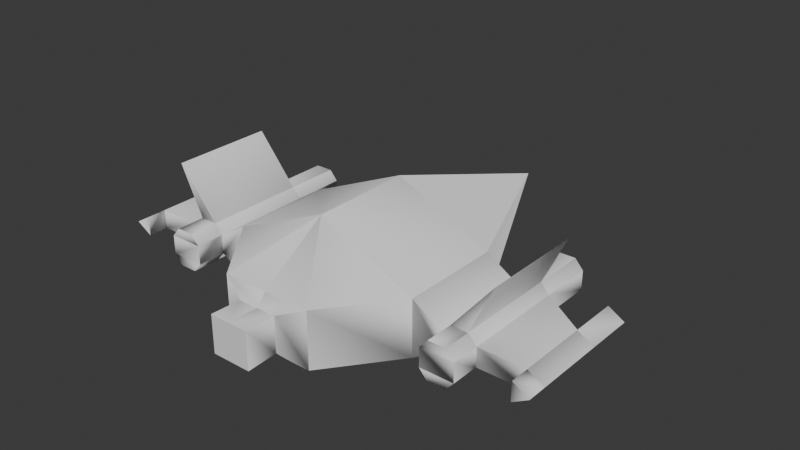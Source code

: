 # Source: player2.blend  (saved by Blender 4.0.36; exported with 4.5.12 LTS)
import bpy
from mathutils import Matrix  # noqa: F401  (used for matrix-valued properties, if any)

bpy.ops.wm.read_factory_settings(use_empty=True)
scene = bpy.context.scene
scene.name = 'Scene'

# ---- world
world_world = bpy.data.worlds.new('World'); scene.world = world_world
world_world.use_nodes = True; world_world.node_tree.nodes.clear()
_N = world_world.node_tree.nodes; _L = world_world.node_tree.links
n0 = _N.new('ShaderNodeOutputWorld'); n0.name = 'World Output'; n0.location = (300, 300)
n1 = _N.new('ShaderNodeBackground'); n1.name = 'Background'; n1.location = (10, 300)
n1.inputs[0].default_value = (0.05088, 0.05088, 0.05088, 1.0)
_L.new(n1.outputs[0], n0.inputs[0])
n0.is_active_output = True
world_world.color = (0.05088, 0.05088, 0.05088)
world_world.use_sun_shadow = False
world_world.sun_shadow_jitter_overblur = 0.0

# ---- meshes
me_cube_001 = bpy.data.meshes.new('Cube.001')
me_cube_001.from_pydata([(0.4401, 0.216, -0.08987), (0.4401, 0.216, 0.1635), (-5.822e-08, 1.164, 0.03683), (-5.822e-08, 0.216, -0.08987), (-5.822e-08, 0.216, 0.3592), (0.4401, -0.2413, 0.1635), (0.4401, -0.2413, -0.08987), (-5.822e-08, -0.2413, -0.08987), (-5.822e-08, -0.2413, 0.3592), (0.2058, -0.5434, 0.1635), (0.2058, -0.5434, -0.08987), (-5.822e-08, -0.5434, -0.08987), (-5.822e-08, -0.5434, 0.1635), (0.5752, 0.216, 0.07953), (0.5752, 0.216, -0.005864), (0.5752, -0.2413, 0.07953), (0.5752, -0.2413, -0.005864), (0.7279, 0.216, 0.07953), (0.7279, 0.216, -0.005864), (0.7279, -0.2413, 0.07953), (0.7279, -0.2413, -0.005864), (0.9389, 0.0757, 0.07953), (0.9389, 0.0757, -0.005864), (0.9389, -0.2413, 0.07953), (0.9389, -0.2413, -0.005864), (0.6126, -0.2413, 0.1221), (0.6126, 0.216, 0.1221), (0.6126, -0.2413, -0.04848), (0.6126, 0.216, -0.04848), (0.6905, -0.2413, 0.1221), (0.6905, 0.216, 0.1221), (0.6905, -0.2413, -0.04848), (0.6905, 0.216, -0.04848), (0.5752, 0.4568, 0.07953), (0.5752, 0.4568, -0.005864), (0.7279, 0.4568, 0.07953), (0.7279, 0.4568, -0.005864), (0.6126, 0.4568, -0.04848), (0.6905, 0.4568, -0.04848), (0.6905, 0.4568, 0.1221), (0.6126, 0.4568, 0.1221), (0.7945, -0.2413, 0.3423), (0.7945, 0.216, 0.3423), (0.5752, -0.369, 0.07953), (0.5752, -0.369, -0.005864), (0.7279, -0.369, 0.07953), (0.7279, -0.369, -0.005864), (0.6905, -0.369, -0.04848), (0.6126, -0.369, -0.04848), (0.6905, -0.369, 0.1221), (0.6126, -0.369, 0.1221), (1.011, 0.0757, 0.03683), (0.9389, 0.2899, -0.005864), (1.011, -0.2413, 0.03683), (0.9389, 0.2899, 0.07953), (1.011, 0.2899, 0.03683), (0.9389, -0.3313, 0.07953), (0.9389, -0.3313, -0.005864), (1.011, -0.3313, 0.03683), (0.08746, -0.5887, 0.1158), (0.08746, -0.5887, -0.04211), (-5.822e-08, -0.5887, -0.04211), (-5.822e-08, -0.5887, 0.1158), (0.08844, -0.7278, 0.1208), (0.08844, -0.7278, -0.04716), (-5.822e-08, -0.7278, -0.04716), (-5.822e-08, -0.7278, 0.1208), (-0.4401, 0.216, -0.08987), (-0.4401, 0.216, 0.1635), (-0.4401, -0.2413, 0.1635), (-0.4401, -0.2413, -0.08987), (-0.2058, -0.5434, 0.1635), (-0.2058, -0.5434, -0.08987), (-0.5752, 0.216, 0.07953), (-0.5752, 0.216, -0.005864), (-0.5752, -0.2413, 0.07953), (-0.5752, -0.2413, -0.005864), (-0.7279, 0.216, 0.07953), (-0.7279, 0.216, -0.005864), (-0.7279, -0.2413, 0.07953), (-0.7279, -0.2413, -0.005864), (-0.9389, 0.0757, 0.07953), (-0.9389, 0.0757, -0.005864), (-0.9389, -0.2413, 0.07953), (-0.9389, -0.2413, -0.005864), (-0.6126, -0.2413, 0.1221), (-0.6126, 0.216, 0.1221), (-0.6126, -0.2413, -0.04848), (-0.6126, 0.216, -0.04848), (-0.6905, -0.2413, 0.1221), (-0.6905, 0.216, 0.1221), (-0.6905, -0.2413, -0.04848), (-0.6905, 0.216, -0.04848), (-0.5752, 0.4568, 0.07953), (-0.5752, 0.4568, -0.005864), (-0.7279, 0.4568, 0.07953), (-0.7279, 0.4568, -0.005864), (-0.6126, 0.4568, -0.04848), (-0.6905, 0.4568, -0.04848), (-0.6905, 0.4568, 0.1221), (-0.6126, 0.4568, 0.1221), (-0.7945, -0.2413, 0.3423), (-0.7945, 0.216, 0.3423), (-0.5752, -0.369, 0.07953), (-0.5752, -0.369, -0.005864), (-0.7279, -0.369, 0.07953), (-0.7279, -0.369, -0.005864), (-0.6905, -0.369, -0.04848), (-0.6126, -0.369, -0.04848), (-0.6905, -0.369, 0.1221), (-0.6126, -0.369, 0.1221), (-1.011, 0.0757, 0.03683), (-0.9389, 0.2899, -0.005864), (-1.011, -0.2413, 0.03683), (-0.9389, 0.2899, 0.07953), (-1.011, 0.2899, 0.03683), (-0.9389, -0.3313, 0.07953), (-0.9389, -0.3313, -0.005864), (-1.011, -0.3313, 0.03683), (-0.08746, -0.5887, 0.1158), (-0.08746, -0.5887, -0.04211), (-0.08844, -0.7278, 0.1208), (-0.08844, -0.7278, -0.04716)], [], [(2, 1, 0), (2, 0, 3), (2, 4, 1), (1, 4, 8, 5), (5, 8, 9), (6, 0, 14, 16), (10, 9, 59, 60), (3, 0, 6, 7), (6, 5, 9, 10), (7, 6, 10, 11), (16, 14, 28, 27), (0, 1, 13, 14), (5, 6, 16, 15), (1, 5, 15, 13), (17, 19, 23, 21), (31, 20, 46, 47), (29, 25, 50, 49), (30, 17, 35, 39), (24, 22, 51, 53), (18, 17, 21, 22), (20, 18, 22, 24), (19, 20, 24, 23), (27, 28, 32, 31), (25, 29, 41), (32, 28, 37, 38), (19, 17, 30, 29), (17, 18, 36, 35), (19, 29, 49, 45), (13, 15, 25, 26), (18, 20, 31, 32), (34, 33, 35, 36), (34, 36, 38, 37), (35, 33, 40, 39), (14, 13, 33, 34), (26, 30, 39, 40), (13, 26, 40, 33), (18, 32, 38, 36), (28, 14, 34, 37), (29, 30, 42, 41), (26, 25, 41, 42), (30, 26, 42), (43, 44, 46, 45), (43, 45, 49, 50), (46, 44, 48, 47), (16, 27, 48, 44), (25, 15, 43, 50), (20, 19, 45, 46), (27, 31, 47, 48), (15, 16, 44, 43), (52, 54, 55), (53, 23, 56, 58), (21, 23, 53, 51), (51, 22, 52, 55), (21, 51, 55, 54), (22, 21, 54, 52), (56, 57, 58), (24, 53, 58, 57), (23, 24, 57, 56), (9, 8, 12), (59, 62, 66, 63), (11, 10, 60, 61), (9, 12, 62, 59), (64, 63, 66, 65), (60, 59, 63, 64), (61, 60, 64, 65), (2, 67, 68), (2, 3, 67), (2, 68, 4), (68, 69, 8, 4), (69, 71, 8), (70, 76, 74, 67), (72, 120, 119, 71), (3, 7, 70, 67), (70, 72, 71, 69), (7, 11, 72, 70), (76, 87, 88, 74), (67, 74, 73, 68), (69, 75, 76, 70), (68, 73, 75, 69), (77, 81, 83, 79), (91, 107, 106, 80), (89, 109, 110, 85), (90, 99, 95, 77), (84, 113, 111, 82), (78, 82, 81, 77), (80, 84, 82, 78), (79, 83, 84, 80), (87, 91, 92, 88), (85, 101, 89), (92, 98, 97, 88), (79, 89, 90, 77), (77, 95, 96, 78), (79, 105, 109, 89), (73, 86, 85, 75), (78, 92, 91, 80), (94, 96, 95, 93), (94, 97, 98, 96), (95, 99, 100, 93), (74, 94, 93, 73), (86, 100, 99, 90), (73, 93, 100, 86), (78, 96, 98, 92), (88, 97, 94, 74), (89, 101, 102, 90), (86, 102, 101, 85), (90, 102, 86), (103, 105, 106, 104), (103, 110, 109, 105), (106, 107, 108, 104), (76, 104, 108, 87), (85, 110, 103, 75), (80, 106, 105, 79), (87, 108, 107, 91), (75, 103, 104, 76), (112, 115, 114), (113, 118, 116, 83), (81, 111, 113, 83), (111, 115, 112, 82), (81, 114, 115, 111), (82, 112, 114, 81), (116, 118, 117), (84, 117, 118, 113), (83, 116, 117, 84), (71, 12, 8), (119, 121, 66, 62), (11, 61, 120, 72), (71, 119, 62, 12), (122, 65, 66, 121), (120, 122, 121, 119), (61, 65, 122, 120)])
_uv = me_cube_001.uv_layers.new(name='UVMap')
_uv.uv.foreach_set('vector', [0.625, 0.5, 0.625, 0.75, 0.375, 0.75, 0.375, 0.5, 0.375, 0.75, 0.25, 0.75, 0.75, 0.5, 0.75, 0.75, 0.625, 0.75, 0.625, 0.75, 0.75, 0.75, 0.75, 0.75, 0.625, 0.75, 0.625, 0.75, 0.75, 0.75, 0.625, 0.75, 0.375, 0.75, 0.375, 0.75, 0.375, 0.75, 0.375, 0.75, 0.375, 0.75, 0.625, 0.75, 0.625, 0.75, 0.375, 0.75, 0.25, 0.75, 0.375, 0.75, 0.375, 0.75, 0.25, 0.75, 0.375, 0.75, 0.625, 0.75, 0.625, 0.75, 0.375, 0.75, 0.25, 0.75, 0.375, 0.75, 0.375, 0.75, 0.25, 0.75, 0.375, 0.75, 0.375, 0.75, 0.375, 0.75, 0.375, 0.75, 0.375, 0.75, 0.625, 0.75, 0.625, 0.75, 0.375, 0.75, 0.625, 0.75, 0.375, 0.75, 0.375, 0.75, 0.625, 0.75, 0.625, 0.75, 0.625, 0.75, 0.625, 0.75, 0.625, 0.75, 0.625, 0.75, 0.625, 0.75, 0.625, 0.75, 0.625, 0.75, 0.375, 0.75, 0.375, 0.75, 0.375, 0.75, 0.375, 0.75, 0.625, 0.75, 0.625, 0.75, 0.625, 0.75, 0.625, 0.75, 0.625, 0.75, 0.625, 0.75, 0.625, 0.75, 0.625, 0.75, 0.375, 0.75, 0.375, 0.75, 0.375, 0.75, 0.375, 0.75, 0.375, 0.75, 0.625, 0.75, 0.625, 0.75, 0.375, 0.75, 0.375, 0.75, 0.375, 0.75, 0.375, 0.75, 0.375, 0.75, 0.625, 0.75, 0.375, 0.75, 0.375, 0.75, 0.625, 0.75, 0.375, 0.75, 0.375, 0.75, 0.375, 0.75, 0.375, 0.75, 0.625, 0.75, 0.625, 0.75, 0.625, 0.75, 0.375, 0.75, 0.375, 0.75, 0.375, 0.75, 0.375, 0.75, 0.625, 0.75, 0.625, 0.75, 0.625, 0.75, 0.625, 0.75, 0.625, 0.75, 0.375, 0.75, 0.375, 0.75, 0.625, 0.75, 0.625, 0.75, 0.625, 0.75, 0.625, 0.75, 0.625, 0.75, 0.625, 0.75, 0.625, 0.75, 0.625, 0.75, 0.625, 0.75, 0.375, 0.75, 0.375, 0.75, 0.375, 0.75, 0.375, 0.75, 0.375, 0.75, 0.625, 0.75, 0.625, 0.75, 0.375, 0.75, 0.375, 0.75, 0.375, 0.75, 0.375, 0.75, 0.375, 0.75, 0.625, 0.75, 0.625, 0.75, 0.625, 0.75, 0.625, 0.75, 0.375, 0.75, 0.625, 0.75, 0.625, 0.75, 0.375, 0.75, 0.625, 0.75, 0.625, 0.75, 0.625, 0.75, 0.625, 0.75, 0.625, 0.75, 0.625, 0.75, 0.625, 0.75, 0.625, 0.75, 0.375, 0.75, 0.375, 0.75, 0.375, 0.75, 0.375, 0.75, 0.375, 0.75, 0.375, 0.75, 0.375, 0.75, 0.375, 0.75, 0.625, 0.75, 0.625, 0.75, 0.625, 0.75, 0.625, 0.75, 0.625, 0.75, 0.625, 0.75, 0.625, 0.75, 0.625, 0.75, 0.625, 0.75, 0.625, 0.75, 0.625, 0.75, 0.625, 0.75, 0.375, 0.75, 0.375, 0.75, 0.625, 0.75, 0.625, 0.75, 0.625, 0.75, 0.625, 0.75, 0.625, 0.75, 0.375, 0.75, 0.375, 0.75, 0.375, 0.75, 0.375, 0.75, 0.375, 0.75, 0.375, 0.75, 0.375, 0.75, 0.375, 0.75, 0.625, 0.75, 0.625, 0.75, 0.625, 0.75, 0.625, 0.75, 0.375, 0.75, 0.625, 0.75, 0.625, 0.75, 0.375, 0.75, 0.375, 0.75, 0.375, 0.75, 0.375, 0.75, 0.375, 0.75, 0.625, 0.75, 0.375, 0.75, 0.375, 0.75, 0.625, 0.75, 0.375, 0.75, 0.625, 0.75, 0.375, 0.75, 0.625, 0.75, 0.625, 0.75, 0.625, 0.75, 0.625, 0.75, 0.625, 0.75, 0.625, 0.75, 0.625, 0.75, 0.625, 0.75, 0.375, 0.75, 0.375, 0.75, 0.375, 0.75, 0.375, 0.75, 0.625, 0.75, 0.625, 0.75, 0.625, 0.75, 0.625, 0.75, 0.375, 0.75, 0.625, 0.75, 0.625, 0.75, 0.375, 0.75, 0.625, 0.75, 0.375, 0.75, 0.625, 0.75, 0.375, 0.75, 0.375, 0.75, 0.375, 0.75, 0.375, 0.75, 0.625, 0.75, 0.375, 0.75, 0.375, 0.75, 0.625, 0.75, 0.625, 0.75, 0.75, 0.75, 0.75, 0.75, 0.625, 0.75, 0.75, 0.75, 0.75, 0.75, 0.625, 0.75, 0.25, 0.75, 0.375, 0.75, 0.375, 0.75, 0.25, 0.75, 0.625, 0.75, 0.75, 0.75, 0.75, 0.75, 0.625, 0.75, 0.375, 0.75, 0.625, 0.75, 0.625, 0.875, 0.375, 0.875, 0.375, 0.75, 0.625, 0.75, 0.625, 0.75, 0.375, 0.75, 0.25, 0.75, 0.375, 0.75, 0.375, 0.75, 0.25, 0.75, 0.625, 0.5, 0.375, 0.75, 0.625, 0.75, 0.375, 0.5, 0.25, 0.75, 0.375, 0.75, 0.75, 0.5, 0.625, 0.75, 0.75, 0.75, 0.625, 0.75, 0.625, 0.75, 0.75, 0.75, 0.75, 0.75, 0.625, 0.75, 0.625, 0.75, 0.75, 0.75, 0.375, 0.75, 0.375, 0.75, 0.375, 0.75, 0.375, 0.75, 0.375, 0.75, 0.375, 0.75, 0.625, 0.75, 0.625, 0.75, 0.25, 0.75, 0.25, 0.75, 0.375, 0.75, 0.375, 0.75, 0.375, 0.75, 0.375, 0.75, 0.625, 0.75, 0.625, 0.75, 0.25, 0.75, 0.25, 0.75, 0.375, 0.75, 0.375, 0.75, 0.375, 0.75, 0.375, 0.75, 0.375, 0.75, 0.375, 0.75, 0.375, 0.75, 0.375, 0.75, 0.625, 0.75, 0.625, 0.75, 0.625, 0.75, 0.625, 0.75, 0.375, 0.75, 0.375, 0.75, 0.625, 0.75, 0.625, 0.75, 0.625, 0.75, 0.625, 0.75, 0.625, 0.75, 0.625, 0.75, 0.625, 0.75, 0.625, 0.75, 0.375, 0.75, 0.375, 0.75, 0.375, 0.75, 0.375, 0.75, 0.625, 0.75, 0.625, 0.75, 0.625, 0.75, 0.625, 0.75, 0.625, 0.75, 0.625, 0.75, 0.625, 0.75, 0.625, 0.75, 0.375, 0.75, 0.375, 0.75, 0.375, 0.75, 0.375, 0.75, 0.375, 0.75, 0.375, 0.75, 0.625, 0.75, 0.625, 0.75, 0.375, 0.75, 0.375, 0.75, 0.375, 0.75, 0.375, 0.75, 0.625, 0.75, 0.625, 0.75, 0.375, 0.75, 0.375, 0.75, 0.375, 0.75, 0.375, 0.75, 0.375, 0.75, 0.375, 0.75, 0.625, 0.75, 0.625, 0.75, 0.625, 0.75, 0.375, 0.75, 0.375, 0.75, 0.375, 0.75, 0.375, 0.75, 0.625, 0.75, 0.625, 0.75, 0.625, 0.75, 0.625, 0.75, 0.625, 0.75, 0.625, 0.75, 0.375, 0.75, 0.375, 0.75, 0.625, 0.75, 0.625, 0.75, 0.625, 0.75, 0.625, 0.75, 0.625, 0.75, 0.625, 0.75, 0.625, 0.75, 0.625, 0.75, 0.375, 0.75, 0.375, 0.75, 0.375, 0.75, 0.375, 0.75, 0.375, 0.75, 0.375, 0.75, 0.625, 0.75, 0.625, 0.75, 0.375, 0.75, 0.375, 0.75, 0.375, 0.75, 0.375, 0.75, 0.625, 0.75, 0.625, 0.75, 0.625, 0.75, 0.625, 0.75, 0.375, 0.75, 0.375, 0.75, 0.625, 0.75, 0.625, 0.75, 0.625, 0.75, 0.625, 0.75, 0.625, 0.75, 0.625, 0.75, 0.625, 0.75, 0.625, 0.75, 0.625, 0.75, 0.625, 0.75, 0.375, 0.75, 0.375, 0.75, 0.375, 0.75, 0.375, 0.75, 0.375, 0.75, 0.375, 0.75, 0.375, 0.75, 0.375, 0.75, 0.625, 0.75, 0.625, 0.75, 0.625, 0.75, 0.625, 0.75, 0.625, 0.75, 0.625, 0.75, 0.625, 0.75, 0.625, 0.75, 0.625, 0.75, 0.625, 0.75, 0.625, 0.75, 0.625, 0.75, 0.625, 0.75, 0.375, 0.75, 0.375, 0.75, 0.625, 0.75, 0.625, 0.75, 0.625, 0.75, 0.625, 0.75, 0.375, 0.75, 0.375, 0.75, 0.375, 0.75, 0.375, 0.75, 0.375, 0.75, 0.375, 0.75, 0.375, 0.75, 0.375, 0.75, 0.625, 0.75, 0.625, 0.75, 0.625, 0.75, 0.625, 0.75, 0.375, 0.75, 0.375, 0.75, 0.625, 0.75, 0.625, 0.75, 0.375, 0.75, 0.375, 0.75, 0.375, 0.75, 0.375, 0.75, 0.625, 0.75, 0.625, 0.75, 0.375, 0.75, 0.375, 0.75, 0.375, 0.75, 0.375, 0.75, 0.625, 0.75, 0.625, 0.75, 0.625, 0.75, 0.625, 0.75, 0.625, 0.75, 0.625, 0.75, 0.625, 0.75, 0.625, 0.75, 0.625, 0.75, 0.375, 0.75, 0.375, 0.75, 0.375, 0.75, 0.375, 0.75, 0.625, 0.75, 0.625, 0.75, 0.625, 0.75, 0.625, 0.75, 0.375, 0.75, 0.375, 0.75, 0.625, 0.75, 0.625, 0.75, 0.625, 0.75, 0.625, 0.75, 0.375, 0.75, 0.375, 0.75, 0.375, 0.75, 0.375, 0.75, 0.375, 0.75, 0.625, 0.75, 0.625, 0.75, 0.375, 0.75, 0.375, 0.75, 0.625, 0.75, 0.75, 0.75, 0.75, 0.75, 0.625, 0.75, 0.625, 0.75, 0.75, 0.75, 0.75, 0.75, 0.25, 0.75, 0.25, 0.75, 0.375, 0.75, 0.375, 0.75, 0.625, 0.75, 0.625, 0.75, 0.75, 0.75, 0.75, 0.75, 0.375, 0.75, 0.375, 0.875, 0.625, 0.875, 0.625, 0.75, 0.375, 0.75, 0.375, 0.75, 0.625, 0.75, 0.625, 0.75, 0.25, 0.75, 0.25, 0.75, 0.375, 0.75, 0.375, 0.75])
_ca = me_cube_001.color_attributes.new('Attribute', 'BYTE_COLOR', 'CORNER')
_ca.data.foreach_set('color', [0.0, 0.02956, 0.4508, 1.0, 0.0, 0.05951, 1.0, 1.0, 0.0, 0.02956, 0.4508, 1.0, 0.0, 0.02956, 0.4508, 1.0, 0.0, 0.02956, 0.4508, 1.0, 0.0, 0.0356, 0.5395, 1.0, 0.0, 0.02956, 0.4508, 1.0, 0.0006071, 0.2664, 1.0, 1.0, 0.0, 0.05951, 1.0, 1.0, 0.0, 0.05951, 1.0, 1.0, 0.0006071, 0.2664, 1.0, 1.0, 0.0006071, 0.2664, 1.0, 1.0, 0.0, 0.05951, 1.0, 1.0, 0.0, 0.05951, 1.0, 1.0, 0.0006071, 0.2664, 1.0, 1.0, 0.0, 0.05951, 1.0, 1.0, 0.0, 0.03434, 0.5395, 1.0, 0.0, 0.02956, 0.4508, 1.0, 0.0, 0.02956, 0.4508, 1.0, 0.0, 0.03071, 0.4678, 1.0, 0.0, 0.02956, 0.4508, 1.0, 0.0, 0.05951, 1.0, 1.0, 0.0006071, 0.0648, 1.0, 1.0, 0.0, 0.02956, 0.4508, 1.0, 0.0, 0.0356, 0.5395, 1.0, 0.0, 0.02956, 0.4508, 1.0, 0.0, 0.03434, 0.5395, 1.0, 0.0, 0.02956, 0.4508, 1.0, 0.0, 0.03434, 0.5395, 1.0, 0.0, 0.05951, 1.0, 1.0, 0.0, 0.05951, 1.0, 1.0, 0.0, 0.02956, 0.4508, 1.0, 0.0, 0.02956, 0.4508, 1.0, 0.0, 0.03434, 0.5395, 1.0, 0.0, 0.02956, 0.4508, 1.0, 0.0, 0.03071, 0.4735, 1.0, 0.0, 0.03071, 0.4678, 1.0, 0.0, 0.02956, 0.4508, 1.0, 0.0, 0.02956, 0.4508, 1.0, 0.0, 0.02956, 0.4508, 1.0, 0.0, 0.02956, 0.4508, 1.0, 0.0, 0.05951, 1.0, 1.0, 0.0006071, 0.06301, 0.9647, 1.0, 0.0, 0.02956, 0.4508, 1.0, 0.0, 0.05951, 1.0, 1.0, 0.0, 0.03434, 0.5395, 1.0, 0.0, 0.03071, 0.4678, 1.0, 0.0006071, 0.0648, 1.0, 1.0, 0.0, 0.05951, 1.0, 1.0, 0.0, 0.05951, 1.0, 1.0, 0.0006071, 0.0648, 1.0, 1.0, 0.0006071, 0.06301, 0.9647, 1.0, 0.0003035, 0.05286, 0.8148, 1.0, 0.0006071, 0.0648, 0.9911, 1.0, 0.0006071, 0.05951, 0.9047, 1.0, 0.0006071, 0.0648, 1.0, 1.0, 0.0, 0.02956, 0.4508, 1.0, 0.0, 0.02956, 0.4508, 1.0, 0.0006071, 0.2664, 1.0, 1.0, 0.0006071, 0.2664, 1.0, 1.0, 0.0006071, 0.0648, 1.0, 1.0, 0.0006071, 0.06125, 0.9387, 1.0, 0.0006071, 0.2623, 1.0, 1.0, 0.0006071, 0.2664, 1.0, 1.0, 0.0006071, 0.0648, 0.9911, 1.0, 0.0003035, 0.05286, 0.8148, 1.0, 0.0006071, 0.2664, 1.0, 1.0, 0.0006071, 0.2664, 1.0, 1.0, 0.0, 0.02956, 0.4508, 1.0, 0.0, 0.0331, 0.5149, 1.0, 0.0006071, 0.05951, 1.0, 1.0, 0.0006071, 0.07421, 1.0, 1.0, 0.0, 0.02956, 0.4508, 1.0, 0.0003035, 0.05286, 0.8148, 1.0, 0.0006071, 0.0648, 1.0, 1.0, 0.0, 0.0331, 0.5149, 1.0, 0.0, 0.02956, 0.4508, 1.0, 0.0, 0.02956, 0.4508, 1.0, 0.0, 0.0331, 0.5149, 1.0, 0.0, 0.02956, 0.4508, 1.0, 0.0006071, 0.0648, 0.9911, 1.0, 0.0, 0.02956, 0.4508, 1.0, 0.0, 0.02956, 0.4508, 1.0, 0.0006071, 0.05951, 0.9047, 1.0, 0.0, 0.02956, 0.4508, 1.0, 0.0, 0.02956, 0.4508, 1.0, 0.0, 0.02956, 0.4508, 1.0, 0.0, 0.02956, 0.4508, 1.0, 0.0006071, 0.06125, 0.9387, 1.0, 0.0006071, 0.0648, 1.0, 1.0, 0.0, 0.2705, 1.0, 1.0, 0.0, 0.02956, 0.4508, 1.0, 0.0, 0.02956, 0.4508, 1.0, 0.0006071, 0.2664, 1.0, 1.0, 0.0006071, 0.2664, 1.0, 1.0, 0.0006071, 0.0648, 0.9911, 1.0, 0.0003035, 0.05286, 0.8148, 1.0, 0.0006071, 0.0648, 0.9911, 1.0, 0.0006071, 0.0648, 1.0, 1.0, 0.0003035, 0.05286, 0.8148, 1.0, 0.0, 0.02956, 0.4508, 1.0, 0.0006071, 0.2664, 1.0, 1.0, 0.0006071, 0.2664, 1.0, 1.0, 0.0006071, 0.0648, 0.9911, 1.0, 0.0006071, 0.0648, 1.0, 1.0, 0.0006071, 0.2664, 1.0, 1.0, 0.0006071, 0.2664, 1.0, 1.0, 0.0006071, 0.06301, 0.9647, 1.0, 0.0006071, 0.0648, 1.0, 1.0, 0.0006071, 0.06125, 0.9387, 1.0, 0.0006071, 0.0648, 0.9911, 1.0, 0.0, 0.02956, 0.4508, 1.0, 0.0, 0.02956, 0.4508, 1.0, 0.0, 0.02956, 0.4508, 1.0, 0.0, 0.02956, 0.4508, 1.0, 0.0006071, 0.2664, 1.0, 1.0, 0.0006071, 0.2623, 1.0, 1.0, 0.0006071, 0.2664, 1.0, 1.0, 0.0006071, 0.2664, 1.0, 1.0, 0.0006071, 0.2664, 1.0, 1.0, 0.0006071, 0.2664, 1.0, 1.0, 0.0006071, 0.2664, 1.0, 1.0, 0.0006071, 0.2664, 1.0, 1.0, 0.0006071, 0.2664, 1.0, 1.0, 0.0006071, 0.2623, 1.0, 1.0, 0.0006071, 0.2664, 1.0, 1.0, 0.0006071, 0.2664, 1.0, 1.0, 0.0, 0.02956, 0.4508, 1.0, 0.0006071, 0.06301, 0.9647, 1.0, 0.0006071, 0.2623, 1.0, 1.0, 0.0006071, 0.2664, 1.0, 1.0, 0.0006071, 0.0648, 0.9911, 1.0, 0.0006071, 0.0648, 0.9911, 1.0, 0.0006071, 0.2664, 1.0, 1.0, 0.0006071, 0.2664, 1.0, 1.0, 0.0006071, 0.06301, 0.9647, 1.0, 0.0006071, 0.0648, 0.9911, 1.0, 0.0006071, 0.2664, 1.0, 1.0, 0.0006071, 0.2623, 1.0, 1.0, 0.0, 0.02956, 0.4508, 1.0, 0.0, 0.02956, 0.4508, 1.0, 0.0006071, 0.2664, 1.0, 1.0, 0.0006071, 0.2664, 1.0, 1.0, 0.0, 0.02956, 0.4508, 1.0, 0.0, 0.02956, 0.4508, 1.0, 0.0006071, 0.2664, 1.0, 1.0, 0.0006071, 0.2664, 1.0, 1.0, 0.0006071, 0.0648, 1.0, 1.0, 0.0006071, 0.0648, 0.9911, 1.0, 0.0, 0.2705, 1.0, 1.0, 0.0, 0.2705, 1.0, 1.0, 0.0006071, 0.0648, 0.9911, 1.0, 0.0006071, 0.06125, 0.9387, 1.0, 0.0, 0.2705, 1.0, 1.0, 0.0, 0.2705, 1.0, 1.0, 0.0006071, 0.0648, 0.9911, 1.0, 0.0006071, 0.0648, 0.9911, 1.0, 0.0, 0.2705, 1.0, 1.0, 0.0006071, 0.2664, 1.0, 1.0, 0.0006071, 0.2664, 1.0, 1.0, 0.0006071, 0.2664, 1.0, 1.0, 0.0006071, 0.2664, 1.0, 1.0, 0.0006071, 0.2664, 1.0, 1.0, 0.0006071, 0.2664, 1.0, 1.0, 0.0006071, 0.2664, 1.0, 1.0, 0.0006071, 0.2623, 1.0, 1.0, 0.0006071, 0.2664, 1.0, 1.0, 0.0006071, 0.2664, 1.0, 1.0, 0.0006071, 0.2664, 1.0, 1.0, 0.0006071, 0.2664, 1.0, 1.0, 0.0, 0.03071, 0.4678, 1.0, 0.0, 0.02956, 0.4508, 1.0, 0.0006071, 0.2664, 1.0, 1.0, 0.0006071, 0.2664, 1.0, 1.0, 0.0006071, 0.06125, 0.9387, 1.0, 0.0006071, 0.0648, 1.0, 1.0, 0.0006071, 0.2664, 1.0, 1.0, 0.0006071, 0.2623, 1.0, 1.0, 0.0, 0.02956, 0.4508, 1.0, 0.0006071, 0.0648, 0.9911, 1.0, 0.0006071, 0.2664, 1.0, 1.0, 0.0006071, 0.2664, 1.0, 1.0, 0.0, 0.02956, 0.4508, 1.0, 0.0, 0.02956, 0.4508, 1.0, 0.0006071, 0.2664, 1.0, 1.0, 0.0006071, 0.2664, 1.0, 1.0, 0.0006071, 0.0648, 1.0, 1.0, 0.0, 0.03071, 0.4678, 1.0, 0.0006071, 0.2664, 1.0, 1.0, 0.0006071, 0.2664, 1.0, 1.0, 0.0, 0.2705, 1.0, 1.0, 0.0, 0.2705, 1.0, 1.0, 0.0, 0.2705, 1.0, 1.0, 0.0006071, 0.07421, 1.0, 1.0, 0.0006071, 0.05951, 0.9047, 1.0, 0.0006071, 0.2664, 1.0, 1.0, 0.0, 0.2705, 1.0, 1.0, 0.0006071, 0.0648, 1.0, 1.0, 0.0006071, 0.05951, 0.9047, 1.0, 0.0006071, 0.07421, 1.0, 1.0, 0.0006071, 0.05951, 1.0, 1.0, 0.0006071, 0.05951, 1.0, 1.0, 0.0, 0.0331, 0.5149, 1.0, 0.0, 0.2705, 1.0, 1.0, 0.0, 0.2705, 1.0, 1.0, 0.0006071, 0.0648, 1.0, 1.0, 0.0006071, 0.05951, 1.0, 1.0, 0.0, 0.2705, 1.0, 1.0, 0.0, 0.2705, 1.0, 1.0, 0.0, 0.0331, 0.5149, 1.0, 0.0006071, 0.0648, 1.0, 1.0, 0.0, 0.2705, 1.0, 1.0, 0.0, 0.2705, 1.0, 1.0, 0.0006071, 0.2664, 1.0, 1.0, 0.0, 0.2705, 1.0, 1.0, 0.0, 0.2705, 1.0, 1.0, 0.0, 0.02956, 0.4508, 1.0, 0.0006071, 0.07421, 1.0, 1.0, 0.0, 0.2705, 1.0, 1.0, 0.0, 0.2705, 1.0, 1.0, 0.0006071, 0.05951, 0.9047, 1.0, 0.0, 0.02956, 0.4508, 1.0, 0.0, 0.2705, 1.0, 1.0, 0.0006071, 0.2664, 1.0, 1.0, 0.0, 0.05951, 1.0, 1.0, 0.0006071, 0.2664, 1.0, 1.0, 0.0003035, 0.06301, 1.0, 1.0, 0.0006071, 0.0648, 1.0, 1.0, 0.0006071, 0.0648, 1.0, 1.0, 0.0006071, 0.2664, 1.0, 1.0, 0.0006071, 0.2664, 1.0, 1.0, 0.0, 0.03071, 0.4735, 1.0, 0.0, 0.02956, 0.4508, 1.0, 0.0, 0.02956, 0.4508, 1.0, 0.0, 0.02956, 0.4564, 1.0, 0.0, 0.05951, 1.0, 1.0, 0.0003035, 0.06301, 1.0, 1.0, 0.0006071, 0.0648, 1.0, 1.0, 0.0006071, 0.0648, 1.0, 1.0, 0.0006071, 0.2623, 1.0, 1.0, 0.0006071, 0.2664, 1.0, 1.0, 0.0006071, 0.2664, 1.0, 1.0, 0.0006071, 0.2623, 1.0, 1.0, 0.0, 0.02956, 0.4508, 1.0, 0.0006071, 0.0648, 1.0, 1.0, 0.0006071, 0.2664, 1.0, 1.0, 0.0006071, 0.2623, 1.0, 1.0, 0.0, 0.02956, 0.4564, 1.0, 0.0, 0.02956, 0.4508, 1.0, 0.0006071, 0.2623, 1.0, 1.0, 0.0006071, 0.2623, 1.0, 1.0, 0.0, 0.02956, 0.4508, 1.0, 0.0, 0.02956, 0.4508, 1.0, 0.0, 0.05951, 1.0, 1.0, 0.0, 0.02956, 0.4508, 1.0, 0.0, 0.0356, 0.5395, 1.0, 0.0, 0.02956, 0.4508, 1.0, 0.0, 0.02956, 0.4508, 1.0, 0.0, 0.05951, 1.0, 1.0, 0.0006071, 0.2664, 1.0, 1.0, 0.0, 0.05951, 1.0, 1.0, 0.0, 0.05951, 1.0, 1.0, 0.0006071, 0.2664, 1.0, 1.0, 0.0006071, 0.2664, 1.0, 1.0, 0.0, 0.05951, 1.0, 1.0, 0.0, 0.05951, 1.0, 1.0, 0.0006071, 0.2664, 1.0, 1.0, 0.0, 0.03434, 0.5395, 1.0, 0.0, 0.03071, 0.4678, 1.0, 0.0, 0.02956, 0.4508, 1.0, 0.0, 0.02956, 0.4508, 1.0, 0.0, 0.02956, 0.4508, 1.0, 0.0, 0.02956, 0.4508, 1.0, 0.0006071, 0.0648, 1.0, 1.0, 0.0, 0.05951, 1.0, 1.0, 0.0, 0.0356, 0.5395, 1.0, 0.0, 0.02956, 0.4508, 1.0, 0.0, 0.03434, 0.5395, 1.0, 0.0, 0.02956, 0.4508, 1.0, 0.0, 0.03434, 0.5395, 1.0, 0.0, 0.02956, 0.4508, 1.0, 0.0, 0.05951, 1.0, 1.0, 0.0, 0.05951, 1.0, 1.0, 0.0, 0.02956, 0.4508, 1.0, 0.0, 0.03071, 0.4735, 1.0, 0.0, 0.02956, 0.4508, 1.0, 0.0, 0.03434, 0.5395, 1.0, 0.0, 0.03071, 0.4678, 1.0, 0.0, 0.02956, 0.4508, 1.0, 0.0, 0.02956, 0.4508, 1.0, 0.0, 0.02956, 0.4508, 1.0, 0.0, 0.02956, 0.4508, 1.0, 0.0, 0.02956, 0.4508, 1.0, 0.0006071, 0.06301, 0.9647, 1.0, 0.0, 0.05951, 1.0, 1.0, 0.0, 0.05951, 1.0, 1.0, 0.0006071, 0.0648, 1.0, 1.0, 0.0, 0.03071, 0.4678, 1.0, 0.0, 0.03434, 0.5395, 1.0, 0.0, 0.05951, 1.0, 1.0, 0.0006071, 0.06301, 0.9647, 1.0, 0.0006071, 0.0648, 1.0, 1.0, 0.0, 0.05951, 1.0, 1.0, 0.0003035, 0.05286, 0.8148, 1.0, 0.0006071, 0.0648, 1.0, 1.0, 0.0006071, 0.05951, 0.9047, 1.0, 0.0006071, 0.0648, 0.9911, 1.0, 0.0, 0.02956, 0.4508, 1.0, 0.0006071, 0.2664, 1.0, 1.0, 0.0006071, 0.2664, 1.0, 1.0, 0.0, 0.02956, 0.4508, 1.0, 0.0006071, 0.0648, 1.0, 1.0, 0.0006071, 0.2664, 1.0, 1.0, 0.0006071, 0.2623, 1.0, 1.0, 0.0006071, 0.06125, 0.9387, 1.0, 0.0006071, 0.0648, 0.9911, 1.0, 0.0006071, 0.2664, 1.0, 1.0, 0.0006071, 0.2664, 1.0, 1.0, 0.0003035, 0.05286, 0.8148, 1.0, 0.0, 0.02956, 0.4508, 1.0, 0.0006071, 0.07421, 1.0, 1.0, 0.0006071, 0.05951, 1.0, 1.0, 0.0, 0.0331, 0.5149, 1.0, 0.0, 0.02956, 0.4508, 1.0, 0.0, 0.0331, 0.5149, 1.0, 0.0006071, 0.0648, 1.0, 1.0, 0.0003035, 0.05286, 0.8148, 1.0, 0.0, 0.02956, 0.4508, 1.0, 0.0, 0.02956, 0.4508, 1.0, 0.0, 0.0331, 0.5149, 1.0, 0.0, 0.02956, 0.4508, 1.0, 0.0006071, 0.0648, 0.9911, 1.0, 0.0006071, 0.05951, 0.9047, 1.0, 0.0, 0.02956, 0.4508, 1.0, 0.0, 0.02956, 0.4508, 1.0, 0.0, 0.02956, 0.4508, 1.0, 0.0, 0.02956, 0.4508, 1.0, 0.0, 0.02956, 0.4508, 1.0, 0.0, 0.02956, 0.4508, 1.0, 0.0006071, 0.06125, 0.9387, 1.0, 0.0, 0.2705, 1.0, 1.0, 0.0006071, 0.0648, 1.0, 1.0, 0.0, 0.02956, 0.4508, 1.0, 0.0006071, 0.2664, 1.0, 1.0, 0.0006071, 0.2664, 1.0, 1.0, 0.0, 0.02956, 0.4508, 1.0, 0.0006071, 0.0648, 0.9911, 1.0, 0.0006071, 0.0648, 1.0, 1.0, 0.0006071, 0.0648, 0.9911, 1.0, 0.0003035, 0.05286, 0.8148, 1.0, 0.0003035, 0.05286, 0.8148, 1.0, 0.0006071, 0.2664, 1.0, 1.0, 0.0006071, 0.2664, 1.0, 1.0, 0.0, 0.02956, 0.4508, 1.0, 0.0006071, 0.0648, 0.9911, 1.0, 0.0006071, 0.2664, 1.0, 1.0, 0.0006071, 0.2664, 1.0, 1.0, 0.0006071, 0.0648, 1.0, 1.0, 0.0006071, 0.06301, 0.9647, 1.0, 0.0006071, 0.0648, 0.9911, 1.0, 0.0006071, 0.06125, 0.9387, 1.0, 0.0006071, 0.0648, 1.0, 1.0, 0.0, 0.02956, 0.4508, 1.0, 0.0, 0.02956, 0.4508, 1.0, 0.0, 0.02956, 0.4508, 1.0, 0.0, 0.02956, 0.4508, 1.0, 0.0006071, 0.2664, 1.0, 1.0, 0.0006071, 0.2664, 1.0, 1.0, 0.0006071, 0.2664, 1.0, 1.0, 0.0006071, 0.2623, 1.0, 1.0, 0.0006071, 0.2664, 1.0, 1.0, 0.0006071, 0.2664, 1.0, 1.0, 0.0006071, 0.2664, 1.0, 1.0, 0.0006071, 0.2664, 1.0, 1.0, 0.0006071, 0.2664, 1.0, 1.0, 0.0006071, 0.2664, 1.0, 1.0, 0.0006071, 0.2664, 1.0, 1.0, 0.0006071, 0.2623, 1.0, 1.0, 0.0, 0.02956, 0.4508, 1.0, 0.0006071, 0.2664, 1.0, 1.0, 0.0006071, 0.2623, 1.0, 1.0, 0.0006071, 0.06301, 0.9647, 1.0, 0.0006071, 0.0648, 0.9911, 1.0, 0.0006071, 0.2664, 1.0, 1.0, 0.0006071, 0.2664, 1.0, 1.0, 0.0006071, 0.0648, 0.9911, 1.0, 0.0006071, 0.06301, 0.9647, 1.0, 0.0006071, 0.2623, 1.0, 1.0, 0.0006071, 0.2664, 1.0, 1.0, 0.0006071, 0.0648, 0.9911, 1.0, 0.0, 0.02956, 0.4508, 1.0, 0.0006071, 0.2664, 1.0, 1.0, 0.0006071, 0.2664, 1.0, 1.0, 0.0, 0.02956, 0.4508, 1.0, 0.0, 0.02956, 0.4508, 1.0, 0.0006071, 0.2664, 1.0, 1.0, 0.0006071, 0.2664, 1.0, 1.0, 0.0, 0.02956, 0.4508, 1.0, 0.0006071, 0.0648, 1.0, 1.0, 0.0, 0.2705, 1.0, 1.0, 0.0, 0.2705, 1.0, 1.0, 0.0006071, 0.0648, 0.9911, 1.0, 0.0006071, 0.0648, 0.9911, 1.0, 0.0, 0.2705, 1.0, 1.0, 0.0, 0.2705, 1.0, 1.0, 0.0006071, 0.06125, 0.9387, 1.0, 0.0006071, 0.0648, 0.9911, 1.0, 0.0, 0.2705, 1.0, 1.0, 0.0006071, 0.0648, 0.9911, 1.0, 0.0006071, 0.2664, 1.0, 1.0, 0.0006071, 0.2664, 1.0, 1.0, 0.0006071, 0.2664, 1.0, 1.0, 0.0006071, 0.2664, 1.0, 1.0, 0.0006071, 0.2664, 1.0, 1.0, 0.0006071, 0.2623, 1.0, 1.0, 0.0006071, 0.2664, 1.0, 1.0, 0.0006071, 0.2664, 1.0, 1.0, 0.0006071, 0.2664, 1.0, 1.0, 0.0006071, 0.2664, 1.0, 1.0, 0.0006071, 0.2664, 1.0, 1.0, 0.0006071, 0.2664, 1.0, 1.0, 0.0, 0.03071, 0.4678, 1.0, 0.0006071, 0.2664, 1.0, 1.0, 0.0006071, 0.2664, 1.0, 1.0, 0.0, 0.02956, 0.4508, 1.0, 0.0006071, 0.06125, 0.9387, 1.0, 0.0006071, 0.2623, 1.0, 1.0, 0.0006071, 0.2664, 1.0, 1.0, 0.0006071, 0.0648, 1.0, 1.0, 0.0, 0.02956, 0.4508, 1.0, 0.0006071, 0.2664, 1.0, 1.0, 0.0006071, 0.2664, 1.0, 1.0, 0.0006071, 0.0648, 0.9911, 1.0, 0.0, 0.02956, 0.4508, 1.0, 0.0006071, 0.2664, 1.0, 1.0, 0.0006071, 0.2664, 1.0, 1.0, 0.0, 0.02956, 0.4508, 1.0, 0.0006071, 0.0648, 1.0, 1.0, 0.0006071, 0.2664, 1.0, 1.0, 0.0006071, 0.2664, 1.0, 1.0, 0.0, 0.03071, 0.4678, 1.0, 0.0, 0.2705, 1.0, 1.0, 0.0, 0.2705, 1.0, 1.0, 0.0, 0.2705, 1.0, 1.0, 0.0006071, 0.07421, 1.0, 1.0, 0.0, 0.2705, 1.0, 1.0, 0.0006071, 0.2664, 1.0, 1.0, 0.0006071, 0.05951, 0.9047, 1.0, 0.0006071, 0.0648, 1.0, 1.0, 0.0006071, 0.05951, 1.0, 1.0, 0.0006071, 0.07421, 1.0, 1.0, 0.0006071, 0.05951, 0.9047, 1.0, 0.0006071, 0.05951, 1.0, 1.0, 0.0, 0.2705, 1.0, 1.0, 0.0, 0.2705, 1.0, 1.0, 0.0, 0.0331, 0.5149, 1.0, 0.0006071, 0.0648, 1.0, 1.0, 0.0, 0.2705, 1.0, 1.0, 0.0, 0.2705, 1.0, 1.0, 0.0006071, 0.05951, 1.0, 1.0, 0.0, 0.0331, 0.5149, 1.0, 0.0, 0.2705, 1.0, 1.0, 0.0, 0.2705, 1.0, 1.0, 0.0006071, 0.0648, 1.0, 1.0, 0.0006071, 0.2664, 1.0, 1.0, 0.0, 0.2705, 1.0, 1.0, 0.0, 0.2705, 1.0, 1.0, 0.0, 0.02956, 0.4508, 1.0, 0.0, 0.2705, 1.0, 1.0, 0.0, 0.2705, 1.0, 1.0, 0.0006071, 0.07421, 1.0, 1.0, 0.0006071, 0.05951, 0.9047, 1.0, 0.0006071, 0.2664, 1.0, 1.0, 0.0, 0.2705, 1.0, 1.0, 0.0, 0.02956, 0.4508, 1.0, 0.0, 0.05951, 1.0, 1.0, 0.0003035, 0.06301, 1.0, 1.0, 0.0006071, 0.2664, 1.0, 1.0, 0.0006071, 0.0648, 1.0, 1.0, 0.0006071, 0.2664, 1.0, 1.0, 0.0006071, 0.2664, 1.0, 1.0, 0.0006071, 0.0648, 1.0, 1.0, 0.0, 0.03071, 0.4735, 1.0, 0.0, 0.02956, 0.4564, 1.0, 0.0, 0.02956, 0.4508, 1.0, 0.0, 0.02956, 0.4508, 1.0, 0.0, 0.05951, 1.0, 1.0, 0.0006071, 0.0648, 1.0, 1.0, 0.0006071, 0.0648, 1.0, 1.0, 0.0003035, 0.06301, 1.0, 1.0, 0.0006071, 0.2623, 1.0, 1.0, 0.0006071, 0.2623, 1.0, 1.0, 0.0006071, 0.2664, 1.0, 1.0, 0.0006071, 0.2664, 1.0, 1.0, 0.0, 0.02956, 0.4508, 1.0, 0.0006071, 0.2623, 1.0, 1.0, 0.0006071, 0.2664, 1.0, 1.0, 0.0006071, 0.0648, 1.0, 1.0, 0.0, 0.02956, 0.4564, 1.0, 0.0006071, 0.2623, 1.0, 1.0, 0.0006071, 0.2623, 1.0, 1.0, 0.0, 0.02956, 0.4508, 1.0])
me_cube_001.update()
me_cube_001.normals_split_custom_set([tuple(v) for v in zip(*[iter([0.9392, -0.3434, 1.326e-05, 0.936, -0.3366, -0.1029, 0.936, -0.3366, 0.1028, 1.645e-05, -0.6072, -0.7946, -0.03829, -0.6061, -0.7944, 0.0003389, -0.6072, -0.7946, 0.3621, -0.06259, 0.93, 0.391, -0.06521, 0.9181, 0.3786, -0.0644, 0.9233, 0.7016, -0.06473, 0.7096, 0.05131, -1.722e-05, 0.9987, 0.3792, -0.3588, 0.8529, 0.32, -0.3529, 0.8792, 0.6074, -0.4739, 0.6376, 0.04924, -0.4347, 0.8992, 0.06646, -0.474, 0.878, -0.2172, 0.1276, -0.9678, 0.4817, 0.6955, -0.5331, 0.964, -0.1276, -0.2331, 0.2651, -0.6955, -0.6678, -0.02582, -0.7671, -0.641, -0.02581, -0.7671, 0.6411, -0.3803, -0.9028, -0.2007, -0.3803, -0.9028, 0.2007, -0.7071, -0.0002373, -0.7071, 0.6955, -0.1276, -0.7071, -0.1276, -0.6955, -0.7071, 0.0002373, -0.7071, -0.7071, 0.4805, -0.5343, -0.6955, 0.4805, -0.5342, 0.6955, 0.1325, -0.9829, -0.1277, 0.1325, -0.9829, 0.1277, -0.7071, -0.0002373, -0.7071, 0.5644, -0.426, -0.7071, -0.2596, -0.6578, -0.7071, 0.0002373, -0.7071, -0.7071, -0.9902, 0.1276, 0.05625, -0.4472, 0.6955, -0.5623, -0.07258, -0.1276, -0.9892, -0.6156, -0.6955, -0.3706, 0.3839, 0.7071, -0.5938, 0.3839, 0.7071, 0.5938, 0.6653, 0.7071, -0.2395, 0.6653, 0.7071, 0.2395, -0.707, -0.7071, -0.01239, -0.707, -0.7071, 0.01239, 0.148, -0.7071, -0.6914, 0.148, -0.7071, 0.6915, 0.5479, 0.3529, 0.7585, 0.1933, 0.06473, 0.979, 0.438, -0.3529, 0.8268, 0.7926, -0.06473, 0.6063, 0.2012, 0.2971, 0.9334, -0.3529, 0.06473, 0.9334, -0.06473, -0.3529, 0.9334, 0.3365, -0.1245, 0.9334, 0.6156, 0.6955, -0.3706, 0.9902, -0.1276, 0.05625, 0.4472, -0.6955, -0.5623, 0.07258, 0.1276, -0.9892, -0.1277, 0.6955, 0.7071, -0.6859, -0.1719, 0.7071, 0.1719, -0.6859, 0.7071, 0.6955, 0.1277, 0.7071, 0.4687, 0.06473, 0.881, 0.6588, -0.3529, 0.6644, 0.9343, -0.06473, 0.3505, 0.7442, 0.3529, 0.5671, -0.6955, 0.1275, -0.7071, 0.1276, 0.6955, -0.7071, 0.6956, -0.1276, -0.7071, -0.1276, -0.6955, -0.7071, 0.4978, 0.5181, -0.6955, 0.4978, 0.5181, 0.6955, 0.9707, 0.2037, -0.1277, 0.9707, 0.2038, 0.1277, -0.6955, 0.1276, -0.7071, 0.3965, 0.5855, -0.7071, 0.6632, -0.2454, -0.7071, -0.1276, -0.6955, -0.7071, -0.6955, -0.7071, -0.1277, -0.6955, -0.7071, 0.1277, -0.1277, -0.7071, -0.6955, -0.1277, -0.7071, 0.6955, -0.6955, 0.1276, -0.7071, 0.1276, 0.6955, -0.7071, 0.6955, -0.1276, -0.7071, -0.1276, -0.6955, -0.7071, 0.03633, -0.7071, -0.7062, 0.7012, -0.7071, -0.09139, -0.7012, -0.7071, 0.09143, -0.1276, -0.6955, -0.7071, -0.6955, 0.1276, -0.7071, 0.1276, 0.6955, -0.7071, 0.6955, -0.1276, -0.7071, 0.6588, -0.3529, 0.6644, 0.9343, -0.06473, 0.3505, 0.7442, 0.3529, 0.5671, 0.4687, 0.06473, 0.881, 0.7071, -0.6955, -0.1277, 0.7071, -0.6955, 0.1277, 0.7071, -0.1277, -0.6955, 0.7071, -0.1277, 0.6955, 0.9343, -0.06473, 0.3505, 0.7442, 0.3529, 0.5671, 0.4687, 0.06473, 0.881, 0.6588, -0.3529, 0.6644, -0.6588, 0.3529, 0.6644, -0.9343, 0.06473, 0.3505, -0.7442, -0.3529, 0.5671, -0.4687, -0.06473, 0.881, 0.9902, -0.1276, 0.05625, 0.4472, -0.6955, -0.5623, 0.07258, 0.1276, -0.9892, 0.6156, 0.6955, -0.3706, 0.1277, 0.7071, -0.6955, 0.1277, 0.7071, 0.6955, 0.6955, 0.7071, -0.1277, 0.6955, 0.7071, 0.1277, -0.5455, 0.7071, -0.4498, 0.02182, 0.7071, 0.7068, 0.6697, 0.7071, -0.2268, 0.2714, 0.7071, -0.6529, 0.0218, 0.7071, -0.7068, -0.5456, 0.7071, 0.4499, 0.2714, 0.7071, 0.653, 0.6698, 0.7071, 0.2268, -0.7071, 0.1277, -0.6955, -0.7071, 0.1277, 0.6955, -0.7071, 0.6955, -0.1277, -0.7071, 0.6955, 0.1277, -0.3529, 0.06473, 0.9334, -0.06473, -0.3529, 0.9334, 0.3529, -0.06473, 0.9334, 0.06473, 0.3529, 0.9334, -0.9343, 0.06473, 0.3505, -0.7442, -0.3529, 0.5671, -0.4687, -0.06473, 0.881, -0.6588, 0.3529, 0.6644, 0.4472, -0.6955, -0.5623, 0.07258, 0.1276, -0.9892, 0.6156, 0.6955, -0.3706, 0.9902, -0.1276, 0.05625, -0.6156, -0.6955, -0.3706, -0.9902, 0.1276, 0.05625, -0.4472, 0.6955, -0.5623, -0.07258, -0.1276, -0.9892, 0.8717, -0.3529, -0.3401, 0.6933, -0.06473, -0.7177, 0.8164, 0.3529, -0.4572, 0.9947, 0.06473, -0.07953, -0.8164, 0.3529, 0.4571, -0.9947, 0.06473, 0.07951, -0.8716, -0.3529, 0.3401, -0.6933, -0.06471, 0.7177, 0.3558, 0.9334, -0.04643, 0.01836, 0.9334, -0.3583, -0.01843, 0.9334, 0.3583, -0.6955, -0.7071, -0.1277, -0.6955, -0.7071, 0.1277, -0.1277, -0.7071, -0.6955, -0.1277, -0.7071, 0.6955, -0.0218, -0.7071, -0.7068, 0.5456, -0.7071, 0.4499, -0.2714, -0.7071, 0.653, -0.6698, -0.7071, 0.2268, 0.5455, -0.7071, -0.4498, -0.02182, -0.7071, 0.7068, -0.6697, -0.7071, -0.2268, -0.2714, -0.7071, -0.6529, -0.4472, 0.6955, -0.5623, -0.07258, -0.1276, -0.9892, -0.6156, -0.6955, -0.3706, -0.9902, 0.1276, 0.05625, -0.4687, -0.06473, 0.881, -0.6588, 0.3529, 0.6644, -0.9343, 0.06473, 0.3505, -0.7442, -0.3529, 0.5671, 0.7071, -0.1277, -0.6955, 0.7071, -0.1277, 0.6955, 0.7071, -0.6955, -0.1277, 0.7071, -0.6955, 0.1277, 0.1276, 0.6955, -0.7071, 0.6955, -0.1276, -0.7071, -0.1276, -0.6955, -0.7071, -0.6955, 0.1276, -0.7071, -0.7071, 0.6955, -0.1277, -0.7071, 0.6955, 0.1277, -0.7071, 0.1277, -0.6955, -0.7071, 0.1277, 0.6955, 0.1277, 0.7071, -0.6955, 0.1277, 0.7071, 0.6955, 0.6955, 0.7071, 0.1277, 0.6961, -0.5315, 0.4826, 0.3733, 0.7794, 0.5031, -0.3529, 0.06475, 0.9334, -0.06472, -0.3529, 0.9334, 0.06476, 0.3529, 0.9334, -0.3529, 0.06475, 0.9334, -0.06472, -0.3529, 0.9334, 0.3529, -0.06474, 0.9334, 0.381, -0.238, -0.8934, -0.2552, -0.2506, -0.9339, 0.1276, 0.6955, -0.7071, 0.6956, -0.1276, -0.7071, 0.1225, -0.4201, 0.8992, 0.4453, 0.1722, 0.8787, 0.3529, -0.06474, 0.9334, 0.06476, 0.3529, 0.9334, -0.7071, 0.1277, -0.6955, -0.7071, 0.1277, 0.6955, -0.7071, 0.6955, -0.1277, -0.7071, 0.6955, 0.1277, -0.6955, -0.7071, -0.1277, -0.6955, -0.7071, 0.1277, -0.1277, -0.7071, 0.6955, 0.2391, 0.9588, -0.1534, 0.8753, -0.4702, -0.1129, -0.1276, -0.6955, -0.7071, -0.6955, 0.1275, -0.7071, -0.7071, 0.6955, -0.1277, -0.7071, 0.6955, 0.1277, -0.7071, 0.1277, -0.6955, -0.7071, 0.1277, 0.6955, -0.01015, -0.8084, 0.5885, -0.337, -0.404, 0.8504, 1.722e-05, -0.8085, 0.5885, 0.3532, -0.02905, 0.9351, -0.3588, 0.03387, 0.9328, 1.722e-05, -0.3247, 0.9458, -0.06399, -0.3189, 0.9456, -0.7071, -0.5131, -0.4865, 0.4222, -0.9034, -0.0752, -0.3358, -0.9413, -0.03528, 0.0002373, -0.9997, 0.02625, 0.2142, -0.8752, 0.4337, -0.3588, -0.6771, 0.6425, 1.722e-05, -0.9241, 0.3822, -0.1704, -0.8944, 0.4134, 0.0, -1.0, 0.0, 0.0, -1.0, 0.0, 0.0, -1.0, 0.0, 0.0, -1.0, 0.0, 0.7079, -0.1049, -0.6985, 0.7078, -0.1048, 0.6985, 0.712, -0.6918, -0.1202, 0.712, -0.6918, 0.1202, -0.7071, 0.02543, -0.7066, 0.6961, -0.09837, -0.7111, -0.1261, -0.6697, -0.7319, 0.0002373, -0.681, -0.7323, -0.9392, -0.3434, -1.848e-05, -0.936, -0.3366, 0.1029, -0.936, -0.3366, -0.1028, 0.0, -0.6072, -0.7946, -0.000339, -0.6072, -0.7946, 0.03832, -0.6061, -0.7944, -0.3621, -0.06259, 0.93, -0.3786, -0.0644, 0.9233, -0.391, -0.06521, 0.9181, -0.7016, -0.06473, 0.7096, -0.32, -0.3529, 0.8792, -0.3792, -0.3588, 0.8529, -0.05131, -1.714e-05, 0.9987, -0.6074, -0.4739, 0.6376, -0.06647, -0.474, 0.878, -0.04923, -0.4347, 0.8992, 0.2172, 0.1276, -0.9678, -0.2651, -0.6955, -0.6678, -0.964, -0.1276, -0.2331, -0.4817, 0.6955, -0.5331, 0.02579, -0.7671, -0.641, 0.3802, -0.9028, 0.2007, 0.3803, -0.9028, -0.2007, 0.02584, -0.7671, 0.641, 0.7071, -0.0002373, -0.7071, -0.0002373, -0.7071, -0.7071, 0.1276, -0.6955, -0.7071, -0.6955, -0.1276, -0.7071, -0.4805, -0.5343, -0.6955, -0.1325, -0.9829, 0.1277, -0.1325, -0.9829, -0.1277, -0.4805, -0.5342, 0.6955, 0.7071, -0.0002373, -0.7071, -0.0002373, -0.7071, -0.7071, 0.2596, -0.6577, -0.7071, -0.5644, -0.426, -0.7071, 0.9902, 0.1276, 0.05625, 0.6156, -0.6955, -0.3706, 0.07258, -0.1276, -0.9892, 0.4472, 0.6955, -0.5623, -0.3839, 0.7071, -0.5938, -0.6653, 0.7071, 0.2395, -0.6653, 0.7071, -0.2395, -0.3839, 0.7071, 0.5938, 0.707, -0.7071, -0.01239, -0.148, -0.7071, 0.6915, -0.148, -0.7071, -0.6914, 0.707, -0.7071, 0.01239, -0.5479, 0.3529, 0.7585, -0.7926, -0.06473, 0.6063, -0.438, -0.3529, 0.8268, -0.1933, 0.06473, 0.979, -0.2012, 0.2971, 0.9334, -0.3365, -0.1245, 0.9334, 0.06473, -0.3529, 0.9334, 0.3529, 0.06473, 0.9334, -0.6156, 0.6955, -0.3706, -0.07258, 0.1276, -0.9892, -0.4472, -0.6955, -0.5623, -0.9902, -0.1276, 0.05625, 0.1277, 0.6955, 0.7071, -0.6955, 0.1277, 0.7071, -0.1719, -0.6859, 0.7071, 0.6859, -0.1719, 0.7071, -0.4687, 0.06473, 0.881, -0.7442, 0.3529, 0.5671, -0.9343, -0.06473, 0.3505, -0.6588, -0.3529, 0.6644, 0.6955, 0.1275, -0.7071, 0.1276, -0.6955, -0.7071, -0.6956, -0.1276, -0.7071, -0.1276, 0.6955, -0.7071, -0.4978, 0.5181, -0.6955, -0.9707, 0.2038, 0.1277, -0.9707, 0.2037, -0.1277, -0.4978, 0.5181, 0.6955, 0.6955, 0.1276, -0.7071, 0.1276, -0.6955, -0.7071, -0.6632, -0.2454, -0.7071, -0.3965, 0.5855, -0.7071, 0.6955, -0.7071, -0.1277, 0.1277, -0.7071, 0.6955, 0.1277, -0.7071, -0.6955, 0.6955, -0.7071, 0.1277, 0.6955, 0.1276, -0.7071, 0.1276, -0.6955, -0.7071, -0.6955, -0.1276, -0.7071, -0.1276, 0.6955, -0.7071, -0.0363, -0.7071, -0.7062, 0.7012, -0.7071, 0.0914, -0.7012, -0.7071, -0.09142, 0.1276, -0.6955, -0.7071, -0.6955, -0.1276, -0.7071, -0.1276, 0.6955, -0.7071, 0.6955, 0.1276, -0.7071, -0.6588, -0.3529, 0.6644, -0.4687, 0.06473, 0.881, -0.7442, 0.3529, 0.5671, -0.9343, -0.06473, 0.3505, -0.7071, -0.6955, -0.1277, -0.7071, -0.1277, 0.6955, -0.7071, -0.1277, -0.6955, -0.7071, -0.6955, 0.1277, -0.9343, -0.06473, 0.3505, -0.6588, -0.3529, 0.6644, -0.4687, 0.06473, 0.881, -0.7442, 0.3529, 0.5671, 0.6588, 0.3529, 0.6644, 0.4687, -0.06473, 0.881, 0.7442, -0.3529, 0.5671, 0.9343, 0.06473, 0.3505, -0.9902, -0.1276, 0.05625, -0.6156, 0.6955, -0.3706, -0.07258, 0.1276, -0.9892, -0.4472, -0.6955, -0.5623, -0.1277, 0.7071, -0.6955, -0.6955, 0.7071, 0.1277, -0.6955, 0.7071, -0.1277, -0.1277, 0.7071, 0.6955, 0.5455, 0.7071, -0.4499, -0.2714, 0.7071, -0.6529, -0.6697, 0.7071, -0.2268, -0.02179, 0.7071, 0.7068, -0.02182, 0.7071, -0.7068, -0.6698, 0.7071, 0.2268, -0.2714, 0.7071, 0.653, 0.5456, 0.7071, 0.4499, 0.7071, 0.1277, -0.6955, 0.7071, 0.6955, 0.1277, 0.7071, 0.6955, -0.1277, 0.7071, 0.1277, 0.6955, 0.3529, 0.06473, 0.9334, -0.06473, 0.3529, 0.9334, -0.3529, -0.06473, 0.9334, 0.06473, -0.3529, 0.9334, 0.9343, 0.06473, 0.3505, 0.6588, 0.3529, 0.6644, 0.4687, -0.06473, 0.881, 0.7442, -0.3529, 0.5671, -0.4472, -0.6955, -0.5623, -0.9902, -0.1276, 0.05625, -0.6156, 0.6955, -0.3706, -0.07258, 0.1276, -0.9892, 0.6156, -0.6955, -0.3706, 0.07258, -0.1276, -0.9892, 0.4472, 0.6955, -0.5623, 0.9902, 0.1276, 0.05625, -0.8717, -0.3529, -0.3401, -0.9947, 0.06473, -0.07953, -0.8164, 0.3529, -0.4572, -0.6933, -0.06473, -0.7177, 0.8164, 0.3529, 0.4571, 0.6933, -0.06471, 0.7177, 0.8716, -0.3529, 0.3401, 0.9947, 0.06473, 0.07951, -0.3558, 0.9334, -0.04642, 0.01841, 0.9334, 0.3583, -0.01837, 0.9334, -0.3583, 0.6955, -0.7071, -0.1277, 0.1277, -0.7071, 0.6955, 0.1277, -0.7071, -0.6955, 0.6955, -0.7071, 0.1277, 0.02182, -0.7071, -0.7068, 0.6698, -0.7071, 0.2268, 0.2714, -0.7071, 0.653, -0.5456, -0.7071, 0.4499, -0.5455, -0.7071, -0.4499, 0.2714, -0.7071, -0.6529, 0.6697, -0.7071, -0.2268, 0.02179, -0.7071, 0.7068, 0.4472, 0.6955, -0.5623, 0.9902, 0.1276, 0.05625, 0.6156, -0.6955, -0.3706, 0.07258, -0.1276, -0.9892, 0.4687, -0.06473, 0.881, 0.7442, -0.3529, 0.5671, 0.9343, 0.06473, 0.3505, 0.6588, 0.3529, 0.6644, -0.7071, -0.1277, -0.6955, -0.7071, -0.6955, 0.1277, -0.7071, -0.6955, -0.1277, -0.7071, -0.1277, 0.6955, -0.1276, 0.6955, -0.7071, 0.6955, 0.1276, -0.7071, 0.1276, -0.6955, -0.7071, -0.6955, -0.1276, -0.7071, 0.7071, 0.6955, -0.1277, 0.7071, 0.1277, 0.6955, 0.7071, 0.1277, -0.6955, 0.7071, 0.6955, 0.1277, -0.1277, 0.7071, -0.6955, -0.6955, 0.7071, 0.1277, -0.1277, 0.7071, 0.6955, -0.6961, -0.5315, 0.4826, 0.06472, -0.3529, 0.9334, 0.3529, 0.06475, 0.9334, -0.3733, 0.7794, 0.5031, -0.06476, 0.3529, 0.9334, -0.3529, -0.06474, 0.9334, 0.06472, -0.3529, 0.9334, 0.3529, 0.06475, 0.9334, -0.381, -0.238, -0.8934, -0.6956, -0.1276, -0.7071, -0.1276, 0.6955, -0.7071, 0.2552, -0.2506, -0.9339, -0.1225, -0.4201, 0.8992, -0.06476, 0.3529, 0.9334, -0.3529, -0.06474, 0.9334, -0.4453, 0.1722, 0.8787, 0.7071, 0.1277, -0.6955, 0.7071, 0.6955, 0.1277, 0.7071, 0.6955, -0.1277, 0.7071, 0.1277, 0.6955, 0.6955, -0.7071, -0.1277, 0.1277, -0.7071, 0.6955, 0.6955, -0.7071, 0.1277, -0.2391, 0.9588, -0.1534, 0.6955, 0.1275, -0.7071, 0.1276, -0.6955, -0.7071, -0.8753, -0.4702, -0.1129, 0.7071, 0.6955, -0.1277, 0.7071, 0.1277, 0.6955, 0.7071, 0.1277, -0.6955, 0.7071, 0.6955, 0.1277, 0.01014, -0.8084, 0.5885, -1.714e-05, -0.8085, 0.5885, 0.337, -0.404, 0.8504, -0.3532, -0.02905, 0.9351, 0.064, -0.3189, 0.9456, -1.714e-05, -0.3247, 0.9458, 0.3588, 0.03387, 0.9328, 0.7071, -0.5131, -0.4865, -0.0002373, -0.9997, 0.02625, 0.3358, -0.9413, -0.03528, -0.4222, -0.9034, -0.0752, -0.2142, -0.8752, 0.4337, 0.1704, -0.8944, 0.4134, -1.714e-05, -0.9241, 0.3822, 0.3588, -0.6771, 0.6425, 0.0, -1.0, 0.0, 0.0, -1.0, 0.0, 0.0, -1.0, 0.0, 0.0, -1.0, 0.0, -0.7079, -0.1048, -0.6985, -0.712, -0.6918, 0.1202, -0.712, -0.6918, -0.1202, -0.7078, -0.1049, 0.6985, 0.7071, 0.02543, -0.7066, -0.0002373, -0.681, -0.7323, 0.1261, -0.6697, -0.7319, -0.6961, -0.09837, -0.7111])] * 3)])

# ---- objects
ob_cube = bpy.data.objects.new('Cube', me_cube_001)

# ---- transforms, parenting, visibility, modifiers, constraints
ob_cube.location = (0.0, 0.0, 0.0)

# ---- collection membership
scene.collection.objects.link(ob_cube)

# ---- scene / render settings (as saved in the file)
scene.frame_start = 1; scene.frame_end = 250; scene.frame_set(1)
scene.render.engine = 'BLENDER_EEVEE_NEXT'
scene.cycles.sampling_pattern = 'TABULATED_SOBOL'
bpy.context.view_layer.update()

# ---- added for rendering (the .blend has no active camera and no usable light): camera, sun
cam_auto = bpy.data.cameras.new('AutoCamera')
cam_auto.lens = 50.0
cam_auto.sensor_width = 36.0
cam_auto.clip_end = 1000.0
ob_auto_camera = bpy.data.objects.new('AutoCamera', cam_auto)
scene.collection.objects.link(ob_auto_camera)
ob_auto_camera.location = (2.59512, -2.89624, 2.21076)
ob_auto_camera.rotation_euler = (1.09748, -7.21219e-08, 0.694738)
scene.camera = ob_auto_camera
light_auto_sun = bpy.data.lights.new('AutoSun', 'SUN')
light_auto_sun.energy = 3.0
light_auto_sun.angle = 0.0523599
ob_auto_sun = bpy.data.objects.new('AutoSun', light_auto_sun)
scene.collection.objects.link(ob_auto_sun)
ob_auto_sun.rotation_euler = (0.872665, 0.174533, 0.523599)
bpy.context.view_layer.update()
